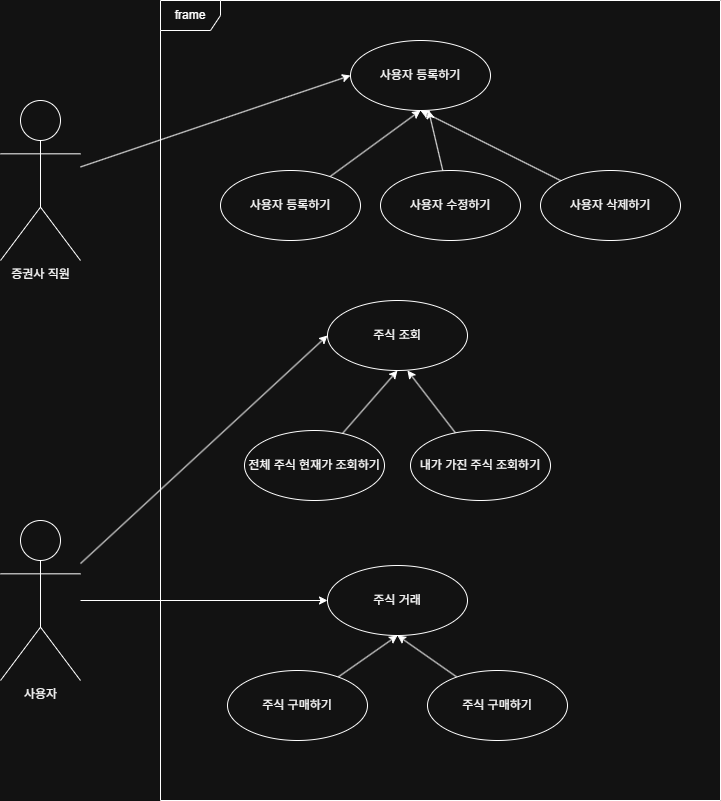

The diagram above was exported from draw.io. Its source (the exported page's mxGraphModel, read from the mxfile embedded in the PNG):
<mxGraphModel dx="1144" dy="782" grid="1" gridSize="10" guides="1" tooltips="1" connect="1" arrows="1" fold="1" page="1" pageScale="1" pageWidth="827" pageHeight="1169" math="0" shadow="0">
  <root>
    <mxCell id="0" />
    <mxCell id="1" parent="0" />
    <mxCell id="_JP62u0krRZKr9iEF8WZ-13" style="rounded=0;orthogonalLoop=1;jettySize=auto;html=1;entryX=0;entryY=0.5;entryDx=0;entryDy=0;" edge="1" parent="1" source="_JP62u0krRZKr9iEF8WZ-1" target="_JP62u0krRZKr9iEF8WZ-3">
      <mxGeometry relative="1" as="geometry" />
    </mxCell>
    <mxCell id="_JP62u0krRZKr9iEF8WZ-1" value="증권사 직원" style="shape=umlActor;verticalLabelPosition=bottom;verticalAlign=top;html=1;outlineConnect=0;" vertex="1" parent="1">
      <mxGeometry x="160" y="260" width="80" height="160" as="geometry" />
    </mxCell>
    <mxCell id="_JP62u0krRZKr9iEF8WZ-2" value="frame" style="shape=umlFrame;whiteSpace=wrap;html=1;pointerEvents=0;" vertex="1" parent="1">
      <mxGeometry x="320" y="160" width="560" height="800" as="geometry" />
    </mxCell>
    <mxCell id="_JP62u0krRZKr9iEF8WZ-3" value="사용자 등록하기" style="ellipse;whiteSpace=wrap;html=1;" vertex="1" parent="1">
      <mxGeometry x="510" y="200" width="140" height="70" as="geometry" />
    </mxCell>
    <mxCell id="_JP62u0krRZKr9iEF8WZ-40" style="rounded=0;orthogonalLoop=1;jettySize=auto;html=1;entryX=0.5;entryY=1;entryDx=0;entryDy=0;" edge="1" parent="1" source="_JP62u0krRZKr9iEF8WZ-4" target="_JP62u0krRZKr9iEF8WZ-3">
      <mxGeometry relative="1" as="geometry" />
    </mxCell>
    <mxCell id="_JP62u0krRZKr9iEF8WZ-4" value="사용자 삭제하기" style="ellipse;whiteSpace=wrap;html=1;" vertex="1" parent="1">
      <mxGeometry x="700" y="330" width="140" height="70" as="geometry" />
    </mxCell>
    <mxCell id="_JP62u0krRZKr9iEF8WZ-39" value="" style="rounded=0;orthogonalLoop=1;jettySize=auto;html=1;" edge="1" parent="1" source="_JP62u0krRZKr9iEF8WZ-5" target="_JP62u0krRZKr9iEF8WZ-3">
      <mxGeometry relative="1" as="geometry" />
    </mxCell>
    <mxCell id="_JP62u0krRZKr9iEF8WZ-5" value="사용자 수정하기" style="ellipse;whiteSpace=wrap;html=1;" vertex="1" parent="1">
      <mxGeometry x="540" y="330" width="140" height="70" as="geometry" />
    </mxCell>
    <mxCell id="_JP62u0krRZKr9iEF8WZ-7" value="주식 거래" style="ellipse;whiteSpace=wrap;html=1;" vertex="1" parent="1">
      <mxGeometry x="487" y="725" width="140" height="70" as="geometry" />
    </mxCell>
    <mxCell id="_JP62u0krRZKr9iEF8WZ-18" value="주식 조회" style="ellipse;whiteSpace=wrap;html=1;" vertex="1" parent="1">
      <mxGeometry x="487" y="460" width="140" height="70" as="geometry" />
    </mxCell>
    <mxCell id="_JP62u0krRZKr9iEF8WZ-35" style="rounded=0;orthogonalLoop=1;jettySize=auto;html=1;entryX=0;entryY=0.5;entryDx=0;entryDy=0;" edge="1" parent="1" source="_JP62u0krRZKr9iEF8WZ-20" target="_JP62u0krRZKr9iEF8WZ-18">
      <mxGeometry relative="1" as="geometry" />
    </mxCell>
    <mxCell id="_JP62u0krRZKr9iEF8WZ-36" style="rounded=0;orthogonalLoop=1;jettySize=auto;html=1;" edge="1" parent="1" source="_JP62u0krRZKr9iEF8WZ-20" target="_JP62u0krRZKr9iEF8WZ-7">
      <mxGeometry relative="1" as="geometry" />
    </mxCell>
    <mxCell id="_JP62u0krRZKr9iEF8WZ-20" value="사용자" style="shape=umlActor;verticalLabelPosition=bottom;verticalAlign=top;html=1;outlineConnect=0;" vertex="1" parent="1">
      <mxGeometry x="160" y="680" width="80" height="160" as="geometry" />
    </mxCell>
    <mxCell id="_JP62u0krRZKr9iEF8WZ-29" style="rounded=0;orthogonalLoop=1;jettySize=auto;html=1;entryX=0.5;entryY=1;entryDx=0;entryDy=0;" edge="1" parent="1" source="_JP62u0krRZKr9iEF8WZ-27" target="_JP62u0krRZKr9iEF8WZ-7">
      <mxGeometry relative="1" as="geometry" />
    </mxCell>
    <mxCell id="_JP62u0krRZKr9iEF8WZ-27" value="주식 구매하기" style="ellipse;whiteSpace=wrap;html=1;" vertex="1" parent="1">
      <mxGeometry x="387" y="830" width="140" height="70" as="geometry" />
    </mxCell>
    <mxCell id="_JP62u0krRZKr9iEF8WZ-30" style="rounded=0;orthogonalLoop=1;jettySize=auto;html=1;entryX=0.5;entryY=1;entryDx=0;entryDy=0;" edge="1" parent="1" source="_JP62u0krRZKr9iEF8WZ-28" target="_JP62u0krRZKr9iEF8WZ-7">
      <mxGeometry relative="1" as="geometry" />
    </mxCell>
    <mxCell id="_JP62u0krRZKr9iEF8WZ-28" value="주식 구매하기" style="ellipse;whiteSpace=wrap;html=1;" vertex="1" parent="1">
      <mxGeometry x="587" y="830" width="140" height="70" as="geometry" />
    </mxCell>
    <mxCell id="_JP62u0krRZKr9iEF8WZ-33" style="rounded=0;orthogonalLoop=1;jettySize=auto;html=1;entryX=0.5;entryY=1;entryDx=0;entryDy=0;" edge="1" parent="1" source="_JP62u0krRZKr9iEF8WZ-31" target="_JP62u0krRZKr9iEF8WZ-18">
      <mxGeometry relative="1" as="geometry" />
    </mxCell>
    <mxCell id="_JP62u0krRZKr9iEF8WZ-31" value="전체 주식 현재가 조회하기" style="ellipse;whiteSpace=wrap;html=1;" vertex="1" parent="1">
      <mxGeometry x="404" y="590" width="140" height="70" as="geometry" />
    </mxCell>
    <mxCell id="_JP62u0krRZKr9iEF8WZ-32" value="내가 가진 주식 조회하기" style="ellipse;whiteSpace=wrap;html=1;" vertex="1" parent="1">
      <mxGeometry x="570" y="590" width="140" height="70" as="geometry" />
    </mxCell>
    <mxCell id="_JP62u0krRZKr9iEF8WZ-34" style="rounded=0;orthogonalLoop=1;jettySize=auto;html=1;entryX=0.571;entryY=1;entryDx=0;entryDy=0;entryPerimeter=0;" edge="1" parent="1" source="_JP62u0krRZKr9iEF8WZ-32" target="_JP62u0krRZKr9iEF8WZ-18">
      <mxGeometry relative="1" as="geometry" />
    </mxCell>
    <mxCell id="_JP62u0krRZKr9iEF8WZ-38" style="rounded=0;orthogonalLoop=1;jettySize=auto;html=1;entryX=0.5;entryY=1;entryDx=0;entryDy=0;" edge="1" parent="1" source="_JP62u0krRZKr9iEF8WZ-37" target="_JP62u0krRZKr9iEF8WZ-3">
      <mxGeometry relative="1" as="geometry" />
    </mxCell>
    <mxCell id="_JP62u0krRZKr9iEF8WZ-37" value="사용자 등록하기" style="ellipse;whiteSpace=wrap;html=1;" vertex="1" parent="1">
      <mxGeometry x="380" y="330" width="140" height="70" as="geometry" />
    </mxCell>
  </root>
</mxGraphModel>